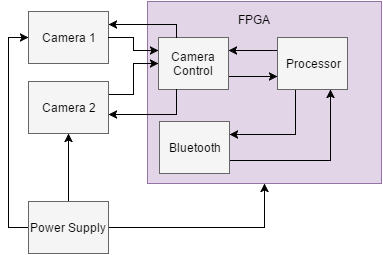

The diagram above was exported from draw.io. Its source (the exported page's mxGraphModel, read from the mxfile embedded in the PNG):
<mxGraphModel dx="1430" dy="765" grid="1" gridSize="10" guides="1" tooltips="1" connect="1" arrows="1" fold="1" page="1" pageScale="1" pageWidth="850" pageHeight="1100" background="#ffffff" math="0" shadow="0">
  <root>
    <mxCell id="0" />
    <mxCell id="1" parent="0" />
    <mxCell id="2ab7b8cf4fe6b943-16" style="edgeStyle=orthogonalEdgeStyle;rounded=0;html=1;exitX=1;exitY=0.25;entryX=1;entryY=0.25;jettySize=auto;orthogonalLoop=1;" parent="1" edge="1">
      <mxGeometry relative="1" as="geometry">
        <mxPoint x="340" y="305" as="sourcePoint" />
        <mxPoint x="340" y="305" as="targetPoint" />
      </mxGeometry>
    </mxCell>
    <mxCell id="9764be36eab9e17-2" value="Camera 1" style="whiteSpace=wrap;html=1;fillColor=#f5f5f5;strokeColor=#666666;" vertex="1" parent="1">
      <mxGeometry x="320" y="180" width="80" height="52" as="geometry" />
    </mxCell>
    <mxCell id="9764be36eab9e17-30" value="" style="group" vertex="1" connectable="0" parent="1">
      <mxGeometry x="439" y="170" width="234" height="182" as="geometry" />
    </mxCell>
    <mxCell id="9764be36eab9e17-22" value="" style="group" vertex="1" connectable="0" parent="9764be36eab9e17-30">
      <mxGeometry width="234" height="182" as="geometry" />
    </mxCell>
    <mxCell id="9764be36eab9e17-18" value="" style="whiteSpace=wrap;html=1;fillColor=#e1d5e7;strokeColor=#9673a6;" vertex="1" parent="9764be36eab9e17-22">
      <mxGeometry width="234" height="182" as="geometry" />
    </mxCell>
    <mxCell id="9764be36eab9e17-20" value="FPGA" style="text;html=1;strokeColor=none;fillColor=none;align=center;verticalAlign=middle;whiteSpace=wrap;" vertex="1" parent="9764be36eab9e17-22">
      <mxGeometry x="86" y="8" width="40" height="20" as="geometry" />
    </mxCell>
    <mxCell id="9764be36eab9e17-26" style="edgeStyle=orthogonalEdgeStyle;rounded=0;html=1;exitX=1;exitY=0.75;entryX=0;entryY=0.75;jettySize=auto;orthogonalLoop=1;" edge="1" parent="9764be36eab9e17-22" source="9764be36eab9e17-17" target="9764be36eab9e17-24">
      <mxGeometry relative="1" as="geometry" />
    </mxCell>
    <mxCell id="9764be36eab9e17-17" value="Camera Control" style="whiteSpace=wrap;html=1;fillColor=#f5f5f5;strokeColor=#666666;" vertex="1" parent="9764be36eab9e17-22">
      <mxGeometry x="11" y="36" width="70" height="52" as="geometry" />
    </mxCell>
    <mxCell id="9764be36eab9e17-28" style="edgeStyle=orthogonalEdgeStyle;rounded=0;html=1;exitX=1;exitY=0.75;entryX=0.75;entryY=1;jettySize=auto;orthogonalLoop=1;" edge="1" parent="9764be36eab9e17-22" source="9764be36eab9e17-23" target="9764be36eab9e17-24">
      <mxGeometry relative="1" as="geometry" />
    </mxCell>
    <mxCell id="9764be36eab9e17-23" value="Bluetooth" style="whiteSpace=wrap;html=1;fillColor=#f5f5f5;strokeColor=#666666;" vertex="1" parent="9764be36eab9e17-22">
      <mxGeometry x="12" y="120" width="70" height="52" as="geometry" />
    </mxCell>
    <mxCell id="9764be36eab9e17-25" style="edgeStyle=orthogonalEdgeStyle;rounded=0;html=1;exitX=0;exitY=0.25;entryX=1;entryY=0.25;jettySize=auto;orthogonalLoop=1;" edge="1" parent="9764be36eab9e17-22" source="9764be36eab9e17-24" target="9764be36eab9e17-17">
      <mxGeometry relative="1" as="geometry" />
    </mxCell>
    <mxCell id="9764be36eab9e17-27" style="edgeStyle=orthogonalEdgeStyle;rounded=0;html=1;exitX=0.25;exitY=1;entryX=1;entryY=0.25;jettySize=auto;orthogonalLoop=1;" edge="1" parent="9764be36eab9e17-22" source="9764be36eab9e17-24" target="9764be36eab9e17-23">
      <mxGeometry relative="1" as="geometry" />
    </mxCell>
    <mxCell id="9764be36eab9e17-24" value="Processor" style="whiteSpace=wrap;html=1;fillColor=#f5f5f5;strokeColor=#666666;" vertex="1" parent="9764be36eab9e17-22">
      <mxGeometry x="130" y="36" width="70" height="52" as="geometry" />
    </mxCell>
    <mxCell id="9764be36eab9e17-29" style="edgeStyle=orthogonalEdgeStyle;rounded=0;html=1;exitX=0.25;exitY=1;entryX=0.25;entryY=1;jettySize=auto;orthogonalLoop=1;" edge="1" parent="9764be36eab9e17-22" source="9764be36eab9e17-20" target="9764be36eab9e17-20">
      <mxGeometry relative="1" as="geometry" />
    </mxCell>
    <mxCell id="9764be36eab9e17-35" style="edgeStyle=orthogonalEdgeStyle;rounded=0;html=1;exitX=1;exitY=0.25;entryX=0;entryY=0.5;jettySize=auto;orthogonalLoop=1;" edge="1" parent="1" source="9764be36eab9e17-31" target="9764be36eab9e17-17">
      <mxGeometry relative="1" as="geometry" />
    </mxCell>
    <mxCell id="9764be36eab9e17-31" value="Camera 2" style="whiteSpace=wrap;html=1;fillColor=#f5f5f5;strokeColor=#666666;" vertex="1" parent="1">
      <mxGeometry x="320" y="250" width="80" height="52" as="geometry" />
    </mxCell>
    <mxCell id="9764be36eab9e17-32" style="edgeStyle=orthogonalEdgeStyle;rounded=0;html=1;exitX=1;exitY=0.5;entryX=0;entryY=0.25;jettySize=auto;orthogonalLoop=1;" edge="1" parent="1" source="9764be36eab9e17-2" target="9764be36eab9e17-17">
      <mxGeometry relative="1" as="geometry">
        <Array as="points">
          <mxPoint x="425" y="206" />
          <mxPoint x="425" y="219" />
        </Array>
      </mxGeometry>
    </mxCell>
    <mxCell id="9764be36eab9e17-34" style="edgeStyle=orthogonalEdgeStyle;rounded=0;html=1;exitX=0.25;exitY=0;entryX=1;entryY=0.25;jettySize=auto;orthogonalLoop=1;" edge="1" parent="1" source="9764be36eab9e17-17" target="9764be36eab9e17-2">
      <mxGeometry relative="1" as="geometry">
        <Array as="points">
          <mxPoint x="468" y="193" />
        </Array>
      </mxGeometry>
    </mxCell>
    <mxCell id="9764be36eab9e17-36" style="edgeStyle=orthogonalEdgeStyle;rounded=0;html=1;exitX=0.25;exitY=1;entryX=1;entryY=0.635;entryPerimeter=0;jettySize=auto;orthogonalLoop=1;" edge="1" parent="1" source="9764be36eab9e17-17" target="9764be36eab9e17-31">
      <mxGeometry relative="1" as="geometry" />
    </mxCell>
    <mxCell id="9764be36eab9e17-38" style="edgeStyle=orthogonalEdgeStyle;rounded=0;html=1;entryX=0.5;entryY=1;jettySize=auto;orthogonalLoop=1;" edge="1" parent="1" source="9764be36eab9e17-37" target="9764be36eab9e17-18">
      <mxGeometry relative="1" as="geometry" />
    </mxCell>
    <mxCell id="9764be36eab9e17-39" style="edgeStyle=orthogonalEdgeStyle;rounded=0;html=1;entryX=0.5;entryY=1;jettySize=auto;orthogonalLoop=1;" edge="1" parent="1" source="9764be36eab9e17-37" target="9764be36eab9e17-31">
      <mxGeometry relative="1" as="geometry" />
    </mxCell>
    <mxCell id="9764be36eab9e17-40" style="edgeStyle=orthogonalEdgeStyle;rounded=0;html=1;entryX=0;entryY=0.5;jettySize=auto;orthogonalLoop=1;exitX=0;exitY=0.5;" edge="1" parent="1" source="9764be36eab9e17-37" target="9764be36eab9e17-2">
      <mxGeometry relative="1" as="geometry">
        <Array as="points">
          <mxPoint x="300" y="396" />
          <mxPoint x="300" y="206" />
        </Array>
      </mxGeometry>
    </mxCell>
    <mxCell id="9764be36eab9e17-37" value="Power Supply" style="whiteSpace=wrap;html=1;fillColor=#f5f5f5;strokeColor=#666666;" vertex="1" parent="1">
      <mxGeometry x="320" y="370" width="80" height="52" as="geometry" />
    </mxCell>
  </root>
</mxGraphModel>